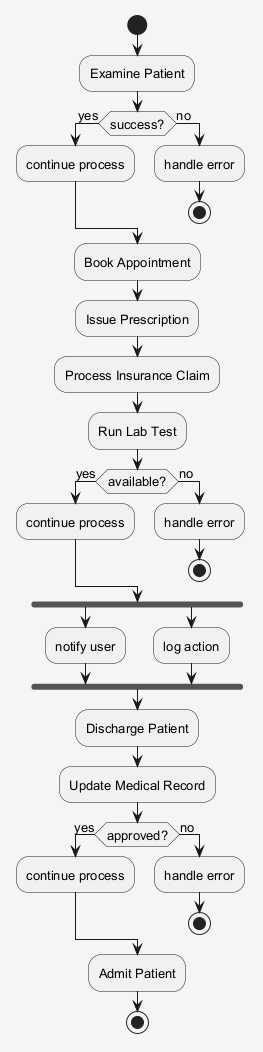

The diagram above was rendered by PlantUML. Its source (embedded in the PNG):
@startuml
skinparam shadowing false
skinparam backgroundColor #F5F5F5
skinparam defaultFontSize 13
start
:Examine Patient;
if (success?) then (yes)
:continue process;
else (no)
:handle error;
stop
endif
:Book Appointment;
:Issue Prescription;
:Process Insurance Claim;
:Run Lab Test;
if (available?) then (yes)
:continue process;
else (no)
:handle error;
stop
endif
fork
:notify user;
fork again
:log action;
end fork
:Discharge Patient;
:Update Medical Record;
if (approved?) then (yes)
:continue process;
else (no)
:handle error;
stop
endif
:Admit Patient;
stop
@enduml